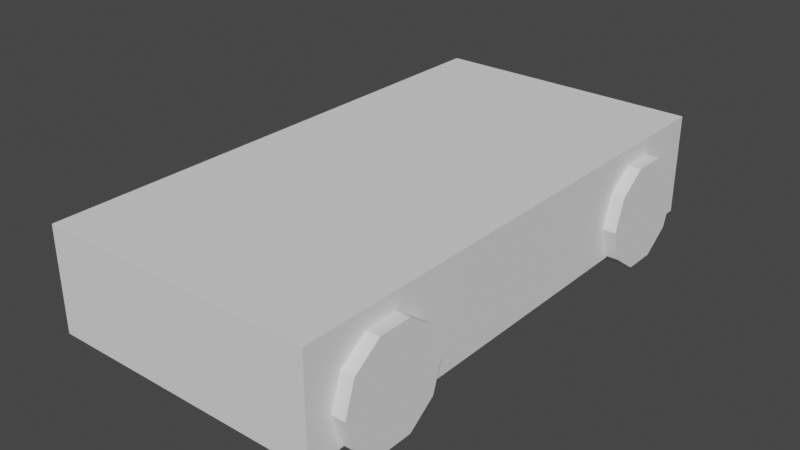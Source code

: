 # Source: 45-coche.blend  (saved by Blender 3.4.6; exported with 4.5.12 LTS)
import bpy
from mathutils import Matrix  # noqa: F401  (used for matrix-valued properties, if any)

bpy.ops.wm.read_factory_settings(use_empty=True)
scene = bpy.context.scene
scene.name = 'Scene'

# ---- collections
col_collection = bpy.data.collections.new('Collection'); scene.collection.children.link(col_collection)

# ---- world
world_world = bpy.data.worlds.new('World'); scene.world = world_world
world_world.use_nodes = True; world_world.node_tree.nodes.clear()
_N = world_world.node_tree.nodes; _L = world_world.node_tree.links
n0 = _N.new('ShaderNodeOutputWorld'); n0.name = 'World Output'; n0.location = (300, 300)
n1 = _N.new('ShaderNodeBackground'); n1.name = 'Background'; n1.location = (10, 300)
n1.inputs[0].default_value = (0.05088, 0.05088, 0.05088, 1.0)
_L.new(n1.outputs[0], n0.inputs[0])
n0.is_active_output = True
world_world.color = (0.05088, 0.05088, 0.05088)
world_world.use_sun_shadow = False
world_world.sun_shadow_jitter_overblur = 0.0

# ---- meshes
me_cylinder = bpy.data.meshes.new('Cylinder')
me_cylinder.from_pydata([(0.0, 1.0, -0.2667), (0.0, 1.0, 0.2667), (0.5878, 0.809, -0.2667), (0.5878, 0.809, 0.2667), (0.9511, 0.309, -0.2667), (0.9511, 0.309, 0.2667), (0.9511, -0.309, -0.2667), (0.9511, -0.309, 0.2667), (0.5878, -0.809, -0.2667), (0.5878, -0.809, 0.2667), (0.0, -1.0, -0.2667), (0.0, -1.0, 0.2667), (-0.5878, -0.809, -0.2667), (-0.5878, -0.809, 0.2667), (-0.9511, -0.309, -0.2667), (-0.9511, -0.309, 0.2667), (-0.9511, 0.309, -0.2667), (-0.9511, 0.309, 0.2667), (-0.5878, 0.809, -0.2667), (-0.5878, 0.809, 0.2667)], [], [(0, 1, 3, 2), (2, 3, 5, 4), (4, 5, 7, 6), (6, 7, 9, 8), (8, 9, 11, 10), (10, 11, 13, 12), (12, 13, 15, 14), (14, 15, 17, 16), (3, 1, 19, 17, 15, 13, 11, 9, 7, 5), (16, 17, 19, 18), (18, 19, 1, 0), (0, 2, 4, 6, 8, 10, 12, 14, 16, 18)])
_uv = me_cylinder.uv_layers.new(name='UVMap')
_uv.uv.foreach_set('vector', [1.0, 0.5, 1.0, 1.0, 0.9, 1.0, 0.9, 0.5, 0.9, 0.5, 0.9, 1.0, 0.8, 1.0, 0.8, 0.5, 0.8, 0.5, 0.8, 1.0, 0.7, 1.0, 0.7, 0.5, 0.7, 0.5, 0.7, 1.0, 0.6, 1.0, 0.6, 0.5, 0.6, 0.5, 0.6, 1.0, 0.5, 1.0, 0.5, 0.5, 0.5, 0.5, 0.5, 1.0, 0.4, 1.0, 0.4, 0.5, 0.4, 0.5, 0.4, 1.0, 0.3, 1.0, 0.3, 0.5, 0.3, 0.5, 0.3, 1.0, 0.2, 1.0, 0.2, 0.5, 0.3911, 0.4442, 0.25, 0.49, 0.1089, 0.4442, 0.02175, 0.3242, 0.02175, 0.1758, 0.1089, 0.05584, 0.25, 0.01, 0.3911, 0.05584, 0.4783, 0.1758, 0.4783, 0.3242, 0.2, 0.5, 0.2, 1.0, 0.1, 1.0, 0.1, 0.5, 0.1, 0.5, 0.1, 1.0, -7.451e-08, 1.0, -7.451e-08, 0.5, 0.75, 0.49, 0.8911, 0.4442, 0.9783, 0.3242, 0.9783, 0.1758, 0.8911, 0.05584, 0.75, 0.01, 0.6089, 0.05584, 0.5217, 0.1758, 0.5217, 0.3242, 0.6089, 0.4442])
me_cylinder.update()
me_cube_001 = bpy.data.meshes.new('Cube.001')
me_cube_001.from_pydata([(0.0, -4.839, -0.628), (0.0, -4.839, 1.269), (0.0, 4.96, -0.628), (0.0, 4.96, 1.269), (2.552, -4.839, -0.628), (2.552, -4.839, 1.269), (2.552, 4.96, -0.628), (2.552, 4.96, 1.269), (0.0, -4.647, -0.628), (0.0, -4.647, 1.269), (2.552, -4.647, -0.628), (2.552, -4.647, 1.269), (0.0, -2.074, 1.269), (2.552, -2.074, -0.628), (0.0, -2.074, -0.628), (2.552, -2.074, 1.269), (0.0, -3.371, -0.628), (2.552, -3.371, 1.269), (0.0, -3.371, 1.269), (2.552, -3.371, -0.628), (0.0, -2.722, 1.269), (2.552, -2.722, -0.628), (0.0, -2.722, -0.628), (2.552, -2.722, 1.269), (0.0, -4.009, -0.628), (2.552, -4.009, 1.269), (0.0, -4.009, 1.269), (2.552, -4.009, -0.628), (0.0, 2.067, 1.269), (2.552, 2.067, -0.628), (0.0, 2.067, -0.628), (2.552, 2.067, 1.269), (0.0, 4.723, 1.269), (2.552, 4.723, -0.628), (0.0, 4.723, -0.628), (2.552, 4.723, 1.269), (0.0, 3.395, -0.628), (2.552, 3.395, 1.269), (0.0, 3.395, 1.269), (2.552, 3.395, -0.628), (0.0, 4.059, 1.269), (2.552, 4.059, -0.628), (0.0, 4.059, -0.628), (2.552, 4.059, 1.269), (0.0, 2.731, -0.628), (2.552, 2.731, 1.269), (0.0, 2.731, 1.269), (2.552, 2.731, -0.628), (0.0, -0.003288, -0.628), (2.552, -0.003288, 1.269), (0.0, -0.003288, 1.269), (2.552, -0.003288, -0.628), (0.0, 1.677, 1.269), (2.552, 1.677, -0.628), (0.0, 1.677, -0.628), (2.552, 1.677, 1.269), (0.0, -1.701, -0.628), (2.552, -1.701, 1.269), (0.0, -1.701, 1.269), (2.552, -1.701, -0.628), (0.0, -4.839, -0.2828), (0.0, 4.96, -0.2828), (2.552, 4.96, -0.2828), (2.552, -4.839, -0.2828), (2.552, -4.647, -0.2828), (2.552, -2.074, -0.2828), (2.552, -3.371, -0.2828), (2.552, -2.722, -0.2828), (2.552, -4.009, -0.2828), (2.552, 2.067, -0.2828), (2.552, 4.723, -0.2828), (2.552, 3.395, -0.2828), (2.552, 4.059, -0.2828), (2.552, 2.731, -0.2828), (2.552, -0.003288, -0.2828), (2.552, 1.677, -0.2828), (2.552, -1.701, -0.2828), (0.0, -4.839, -0.1459), (0.0, 4.96, -0.1459), (2.552, 4.96, -0.1459), (2.552, -4.839, -0.1459), (2.552, -4.647, -0.1459), (2.552, -2.074, -0.1459), (2.552, -3.371, -0.1459), (2.552, -2.722, -0.1459), (2.552, -4.009, -0.1459), (2.552, 2.067, -0.1459), (2.552, 4.723, -0.1459), (2.552, 3.395, -0.1459), (2.552, 4.059, -0.1459), (2.552, 2.731, -0.1459), (2.552, -0.003288, -0.1459), (2.552, 1.677, -0.1459), (2.552, -1.701, -0.1459), (0.0, -4.839, 0.6426), (0.0, 4.96, 0.6426), (2.552, 4.96, 0.6426), (2.552, -4.839, 0.6426), (2.552, -4.647, 0.6426), (2.552, -2.074, 0.6426), (2.552, -3.371, 0.6426), (2.552, -2.722, 0.6426), (2.552, -4.009, 0.6426), (2.552, 2.067, 0.6426), (2.552, 4.723, 0.6426), (2.552, 3.395, 0.6426), (2.552, 4.059, 0.6426), (2.552, 2.731, 0.6426), (2.552, -0.003288, 0.6426), (2.552, 1.677, 0.6426), (2.552, -1.701, 0.6426), (2.228, 4.96, -0.628), (2.228, 4.96, 1.269), (2.228, -4.839, -0.628), (2.228, -4.839, 1.269), (2.228, -4.647, 1.269), (2.228, -4.647, -0.628), (2.228, -2.074, -0.628), (2.228, -2.074, 1.269), (2.228, -3.371, -0.628), (2.228, -3.371, 1.269), (2.228, -2.722, 1.269), (2.228, -2.722, -0.628), (2.228, -4.009, -0.628), (2.228, -4.009, 1.269), (2.228, 2.067, 1.269), (2.228, 2.067, -0.628), (2.228, 4.723, -0.628), (2.228, 4.723, 1.269), (2.228, 3.395, -0.628), (2.228, 3.395, 1.269), (2.228, 4.059, 1.269), (2.228, 4.059, -0.628), (2.228, 2.731, -0.628), (2.228, 2.731, 1.269), (2.228, -0.003288, 1.269), (2.228, -0.003288, -0.628), (2.228, 1.677, -0.628), (2.228, 1.677, 1.269), (2.228, -1.701, 1.269), (2.228, -1.701, -0.628), (2.228, -4.839, -0.2828), (2.228, 4.96, -0.2828), (2.228, -4.839, -0.1459), (2.228, 4.96, -0.1459), (2.228, -4.839, 0.6426), (2.228, 4.96, 0.6426), (1.194, 4.96, -0.628), (1.194, -4.839, 1.269), (1.194, -4.647, -0.628), (1.194, -2.074, -0.628), (1.194, -3.371, -0.628), (1.194, -2.722, -0.628), (1.194, -4.009, -0.628), (1.194, 2.067, -0.628), (1.194, 4.723, -0.628), (1.194, 3.395, -0.628), (1.194, 4.059, -0.628), (1.194, 2.731, -0.628), (1.194, -0.003288, -0.628), (1.194, 1.677, -0.628), (1.194, -1.701, -0.628), (1.194, -4.839, -0.2828), (1.194, -4.839, -0.1459), (1.194, -4.839, 0.6426), (1.194, 4.96, 1.269), (1.194, -4.839, -0.628), (1.194, -4.647, 1.269), (1.194, -2.074, 1.269), (1.194, -3.371, 1.269), (1.194, -2.722, 1.269), (1.194, -4.009, 1.269), (1.194, 2.067, 1.269), (1.194, 4.723, 1.269), (1.194, 3.395, 1.269), (1.194, 4.059, 1.269), (1.194, 2.731, 1.269), (1.194, -0.003288, 1.269), (1.194, 1.677, 1.269), (1.194, -1.701, 1.269), (1.194, 4.96, -0.2828), (1.194, 4.96, -0.1459), (1.194, 4.96, 0.6426)], [], [(171, 26, 9, 167), (146, 112, 7, 96), (98, 11, 5, 97), (164, 148, 1, 94), (116, 10, 4, 113), (167, 9, 1, 148), (123, 27, 10, 116), (102, 25, 11, 98), (110, 57, 15, 99), (140, 59, 13, 117), (179, 58, 12, 168), (101, 23, 17, 100), (122, 21, 19, 119), (170, 20, 18, 169), (168, 12, 20, 170), (117, 13, 21, 122), (99, 15, 23, 101), (100, 17, 25, 102), (119, 19, 27, 123), (169, 18, 26, 171), (176, 46, 28, 172), (133, 47, 29, 126), (107, 45, 31, 103), (96, 7, 35, 104), (111, 6, 33, 127), (165, 3, 32, 173), (106, 43, 37, 105), (132, 41, 39, 129), (175, 40, 38, 174), (173, 32, 40, 175), (127, 33, 41, 132), (104, 35, 43, 106), (105, 37, 45, 107), (129, 39, 47, 133), (174, 38, 46, 176), (178, 52, 50, 177), (137, 53, 51, 136), (109, 55, 49, 108), (103, 31, 55, 109), (126, 29, 53, 137), (172, 28, 52, 178), (177, 50, 58, 179), (136, 51, 59, 140), (108, 49, 57, 110), (51, 74, 76, 59), (29, 69, 75, 53), (53, 75, 74, 51), (39, 71, 73, 47), (33, 70, 72, 41), (41, 72, 71, 39), (6, 62, 70, 33), (47, 73, 69, 29), (19, 66, 68, 27), (13, 65, 67, 21), (21, 67, 66, 19), (59, 76, 65, 13), (27, 68, 64, 10), (166, 162, 60, 0), (10, 64, 63, 4), (111, 142, 62, 6), (74, 91, 93, 76), (69, 86, 92, 75), (75, 92, 91, 74), (71, 88, 90, 73), (70, 87, 89, 72), (72, 89, 88, 71), (62, 79, 87, 70), (73, 90, 86, 69), (66, 83, 85, 68), (65, 82, 84, 67), (67, 84, 83, 66), (76, 93, 82, 65), (68, 85, 81, 64), (162, 163, 77, 60), (64, 81, 80, 63), (142, 144, 79, 62), (91, 108, 110, 93), (86, 103, 109, 92), (92, 109, 108, 91), (88, 105, 107, 90), (87, 104, 106, 89), (89, 106, 105, 88), (79, 96, 104, 87), (90, 107, 103, 86), (83, 100, 102, 85), (82, 99, 101, 84), (84, 101, 100, 83), (93, 110, 99, 82), (85, 102, 98, 81), (163, 164, 94, 77), (81, 98, 97, 80), (144, 146, 96, 79), (181, 182, 146, 144), (80, 97, 145, 143), (180, 181, 144, 142), (63, 80, 143, 141), (147, 180, 142, 111), (4, 63, 141, 113), (159, 136, 140, 161), (49, 135, 139, 57), (31, 125, 138, 55), (154, 126, 137, 160), (160, 137, 136, 159), (55, 138, 135, 49), (37, 130, 134, 45), (156, 129, 133, 158), (155, 127, 132, 157), (35, 128, 131, 43), (43, 131, 130, 37), (157, 132, 129, 156), (7, 112, 128, 35), (147, 111, 127, 155), (158, 133, 126, 154), (45, 134, 125, 31), (17, 120, 124, 25), (151, 119, 123, 153), (150, 117, 122, 152), (15, 118, 121, 23), (23, 121, 120, 17), (152, 122, 119, 151), (57, 139, 118, 15), (161, 140, 117, 150), (153, 123, 116, 149), (11, 115, 114, 5), (149, 116, 113, 166), (97, 5, 114, 145), (182, 165, 112, 146), (25, 124, 115, 11), (95, 3, 165, 182), (8, 149, 166, 0), (24, 153, 149, 8), (56, 161, 150, 14), (22, 152, 151, 16), (14, 150, 152, 22), (16, 151, 153, 24), (44, 158, 154, 30), (2, 147, 155, 34), (42, 157, 156, 36), (34, 155, 157, 42), (36, 156, 158, 44), (54, 160, 159, 48), (30, 154, 160, 54), (48, 159, 161, 56), (2, 61, 180, 147), (61, 78, 181, 180), (78, 95, 182, 181), (143, 145, 164, 163), (141, 143, 163, 162), (113, 141, 162, 166), (135, 177, 179, 139), (125, 172, 178, 138), (138, 178, 177, 135), (130, 174, 176, 134), (128, 173, 175, 131), (131, 175, 174, 130), (112, 165, 173, 128), (134, 176, 172, 125), (120, 169, 171, 124), (118, 168, 170, 121), (121, 170, 169, 120), (139, 179, 168, 118), (115, 167, 148, 114), (145, 114, 148, 164), (124, 171, 167, 115)])
_uv = me_cube_001.uv_layers.new(name='UVMap')
_uv.uv.foreach_set('vector', [0.758, 0.729, 0.875, 0.729, 0.875, 0.7451, 0.758, 0.7451, 0.5425, 0.4682, 0.625, 0.4682, 0.625, 0.5, 0.5425, 0.5, 0.5425, 0.7451, 0.625, 0.7451, 0.625, 0.75, 0.5425, 0.75, 0.5425, 0.883, 0.625, 0.883, 0.625, 1.0, 0.5425, 1.0, 0.3432, 0.7451, 0.375, 0.7451, 0.375, 0.75, 0.3432, 0.75, 0.758, 0.7451, 0.875, 0.7451, 0.875, 0.75, 0.758, 0.75, 0.3432, 0.729, 0.375, 0.729, 0.375, 0.7451, 0.3432, 0.7451, 0.5425, 0.729, 0.625, 0.729, 0.625, 0.7451, 0.5425, 0.7451, 0.5425, 0.6699, 0.625, 0.6699, 0.625, 0.6795, 0.5425, 0.6795, 0.3432, 0.6699, 0.375, 0.6699, 0.375, 0.6795, 0.3432, 0.6795, 0.758, 0.6699, 0.875, 0.6699, 0.875, 0.6795, 0.758, 0.6795, 0.5425, 0.6962, 0.625, 0.6962, 0.625, 0.7129, 0.5425, 0.7129, 0.3432, 0.6962, 0.375, 0.6962, 0.375, 0.7129, 0.3432, 0.7129, 0.758, 0.6962, 0.875, 0.6962, 0.875, 0.7129, 0.758, 0.7129, 0.758, 0.6795, 0.875, 0.6795, 0.875, 0.6962, 0.758, 0.6962, 0.3432, 0.6795, 0.375, 0.6795, 0.375, 0.6962, 0.3432, 0.6962, 0.5425, 0.6795, 0.625, 0.6795, 0.625, 0.6962, 0.5425, 0.6962, 0.5425, 0.7129, 0.625, 0.7129, 0.625, 0.729, 0.5425, 0.729, 0.3432, 0.7129, 0.375, 0.7129, 0.375, 0.729, 0.3432, 0.729, 0.758, 0.7129, 0.875, 0.7129, 0.875, 0.729, 0.758, 0.729, 0.758, 0.5569, 0.875, 0.5569, 0.875, 0.5738, 0.758, 0.5738, 0.3432, 0.5569, 0.375, 0.5569, 0.375, 0.5738, 0.3432, 0.5738, 0.5425, 0.5569, 0.625, 0.5569, 0.625, 0.5738, 0.5425, 0.5738, 0.5425, 0.5, 0.625, 0.5, 0.625, 0.506, 0.5425, 0.506, 0.3432, 0.5, 0.375, 0.5, 0.375, 0.506, 0.3432, 0.506, 0.758, 0.5, 0.875, 0.5, 0.875, 0.506, 0.758, 0.506, 0.5425, 0.523, 0.625, 0.523, 0.625, 0.5399, 0.5425, 0.5399, 0.3432, 0.523, 0.375, 0.523, 0.375, 0.5399, 0.3432, 0.5399, 0.758, 0.523, 0.875, 0.523, 0.875, 0.5399, 0.758, 0.5399, 0.758, 0.506, 0.875, 0.506, 0.875, 0.523, 0.758, 0.523, 0.3432, 0.506, 0.375, 0.506, 0.375, 0.523, 0.3432, 0.523, 0.5425, 0.506, 0.625, 0.506, 0.625, 0.523, 0.5425, 0.523, 0.5425, 0.5399, 0.625, 0.5399, 0.625, 0.5569, 0.5425, 0.5569, 0.3432, 0.5399, 0.375, 0.5399, 0.375, 0.5569, 0.3432, 0.5569, 0.758, 0.5399, 0.875, 0.5399, 0.875, 0.5569, 0.758, 0.5569, 0.758, 0.5838, 0.875, 0.5838, 0.875, 0.6266, 0.758, 0.6266, 0.3432, 0.5838, 0.375, 0.5838, 0.375, 0.6266, 0.3432, 0.6266, 0.5425, 0.5838, 0.625, 0.5838, 0.625, 0.6266, 0.5425, 0.6266, 0.5425, 0.5738, 0.625, 0.5738, 0.625, 0.5838, 0.5425, 0.5838, 0.3432, 0.5738, 0.375, 0.5738, 0.375, 0.5838, 0.3432, 0.5838, 0.758, 0.5738, 0.875, 0.5738, 0.875, 0.5838, 0.758, 0.5838, 0.758, 0.6266, 0.875, 0.6266, 0.875, 0.6699, 0.758, 0.6699, 0.3432, 0.6266, 0.375, 0.6266, 0.375, 0.6699, 0.3432, 0.6699, 0.5425, 0.6266, 0.625, 0.6266, 0.625, 0.6699, 0.5425, 0.6699, 0.375, 0.6266, 0.4205, 0.6266, 0.4205, 0.6699, 0.375, 0.6699, 0.375, 0.5738, 0.4205, 0.5738, 0.4205, 0.5838, 0.375, 0.5838, 0.375, 0.5838, 0.4205, 0.5838, 0.4205, 0.6266, 0.375, 0.6266, 0.375, 0.5399, 0.4205, 0.5399, 0.4205, 0.5569, 0.375, 0.5569, 0.375, 0.506, 0.4205, 0.506, 0.4205, 0.523, 0.375, 0.523, 0.375, 0.523, 0.4205, 0.523, 0.4205, 0.5399, 0.375, 0.5399, 0.375, 0.5, 0.4205, 0.5, 0.4205, 0.506, 0.375, 0.506, 0.375, 0.5569, 0.4205, 0.5569, 0.4205, 0.5738, 0.375, 0.5738, 0.375, 0.7129, 0.4205, 0.7129, 0.4205, 0.729, 0.375, 0.729, 0.375, 0.6795, 0.4205, 0.6795, 0.4205, 0.6962, 0.375, 0.6962, 0.375, 0.6962, 0.4205, 0.6962, 0.4205, 0.7129, 0.375, 0.7129, 0.375, 0.6699, 0.4205, 0.6699, 0.4205, 0.6795, 0.375, 0.6795, 0.375, 0.729, 0.4205, 0.729, 0.4205, 0.7451, 0.375, 0.7451, 0.375, 0.883, 0.4205, 0.883, 0.4205, 1.0, 0.375, 1.0, 0.375, 0.7451, 0.4205, 0.7451, 0.4205, 0.75, 0.375, 0.75, 0.375, 0.4682, 0.4205, 0.4682, 0.4205, 0.5, 0.375, 0.5, 0.4205, 0.6266, 0.4385, 0.6266, 0.4385, 0.6699, 0.4205, 0.6699, 0.4205, 0.5738, 0.4385, 0.5738, 0.4385, 0.5838, 0.4205, 0.5838, 0.4205, 0.5838, 0.4385, 0.5838, 0.4385, 0.6266, 0.4205, 0.6266, 0.4205, 0.5399, 0.4385, 0.5399, 0.4385, 0.5569, 0.4205, 0.5569, 0.4205, 0.506, 0.4385, 0.506, 0.4385, 0.523, 0.4205, 0.523, 0.4205, 0.523, 0.4385, 0.523, 0.4385, 0.5399, 0.4205, 0.5399, 0.4205, 0.5, 0.4385, 0.5, 0.4385, 0.506, 0.4205, 0.506, 0.4205, 0.5569, 0.4385, 0.5569, 0.4385, 0.5738, 0.4205, 0.5738, 0.4205, 0.7129, 0.4385, 0.7129, 0.4385, 0.729, 0.4205, 0.729, 0.4205, 0.6795, 0.4385, 0.6795, 0.4385, 0.6962, 0.4205, 0.6962, 0.4205, 0.6962, 0.4385, 0.6962, 0.4385, 0.7129, 0.4205, 0.7129, 0.4205, 0.6699, 0.4385, 0.6699, 0.4385, 0.6795, 0.4205, 0.6795, 0.4205, 0.729, 0.4385, 0.729, 0.4385, 0.7451, 0.4205, 0.7451, 0.4205, 0.883, 0.4385, 0.883, 0.4385, 1.0, 0.4205, 1.0, 0.4205, 0.7451, 0.4385, 0.7451, 0.4385, 0.75, 0.4205, 0.75, 0.4205, 0.4682, 0.4385, 0.4682, 0.4385, 0.5, 0.4205, 0.5, 0.4385, 0.6266, 0.5425, 0.6266, 0.5425, 0.6699, 0.4385, 0.6699, 0.4385, 0.5738, 0.5425, 0.5738, 0.5425, 0.5838, 0.4385, 0.5838, 0.4385, 0.5838, 0.5425, 0.5838, 0.5425, 0.6266, 0.4385, 0.6266, 0.4385, 0.5399, 0.5425, 0.5399, 0.5425, 0.5569, 0.4385, 0.5569, 0.4385, 0.506, 0.5425, 0.506, 0.5425, 0.523, 0.4385, 0.523, 0.4385, 0.523, 0.5425, 0.523, 0.5425, 0.5399, 0.4385, 0.5399, 0.4385, 0.5, 0.5425, 0.5, 0.5425, 0.506, 0.4385, 0.506, 0.4385, 0.5569, 0.5425, 0.5569, 0.5425, 0.5738, 0.4385, 0.5738, 0.4385, 0.7129, 0.5425, 0.7129, 0.5425, 0.729, 0.4385, 0.729, 0.4385, 0.6795, 0.5425, 0.6795, 0.5425, 0.6962, 0.4385, 0.6962, 0.4385, 0.6962, 0.5425, 0.6962, 0.5425, 0.7129, 0.4385, 0.7129, 0.4385, 0.6699, 0.5425, 0.6699, 0.5425, 0.6795, 0.4385, 0.6795, 0.4385, 0.729, 0.5425, 0.729, 0.5425, 0.7451, 0.4385, 0.7451, 0.4385, 0.883, 0.5425, 0.883, 0.5425, 1.0, 0.4385, 1.0, 0.4385, 0.7451, 0.5425, 0.7451, 0.5425, 0.75, 0.4385, 0.75, 0.4385, 0.4682, 0.5425, 0.4682, 0.5425, 0.5, 0.4385, 0.5, 0.4385, 0.367, 0.5425, 0.367, 0.5425, 0.4682, 0.4385, 0.4682, 0.4385, 0.75, 0.5425, 0.75, 0.5425, 0.7818, 0.4385, 0.7818, 0.4205, 0.367, 0.4385, 0.367, 0.4385, 0.4682, 0.4205, 0.4682, 0.4205, 0.75, 0.4385, 0.75, 0.4385, 0.7818, 0.4205, 0.7818, 0.375, 0.367, 0.4205, 0.367, 0.4205, 0.4682, 0.375, 0.4682, 0.375, 0.75, 0.4205, 0.75, 0.4205, 0.7818, 0.375, 0.7818, 0.242, 0.6266, 0.3432, 0.6266, 0.3432, 0.6699, 0.242, 0.6699, 0.625, 0.6266, 0.6568, 0.6266, 0.6568, 0.6699, 0.625, 0.6699, 0.625, 0.5738, 0.6568, 0.5738, 0.6568, 0.5838, 0.625, 0.5838, 0.242, 0.5738, 0.3432, 0.5738, 0.3432, 0.5838, 0.242, 0.5838, 0.242, 0.5838, 0.3432, 0.5838, 0.3432, 0.6266, 0.242, 0.6266, 0.625, 0.5838, 0.6568, 0.5838, 0.6568, 0.6266, 0.625, 0.6266, 0.625, 0.5399, 0.6568, 0.5399, 0.6568, 0.5569, 0.625, 0.5569, 0.242, 0.5399, 0.3432, 0.5399, 0.3432, 0.5569, 0.242, 0.5569, 0.242, 0.506, 0.3432, 0.506, 0.3432, 0.523, 0.242, 0.523, 0.625, 0.506, 0.6568, 0.506, 0.6568, 0.523, 0.625, 0.523, 0.625, 0.523, 0.6568, 0.523, 0.6568, 0.5399, 0.625, 0.5399, 0.242, 0.523, 0.3432, 0.523, 0.3432, 0.5399, 0.242, 0.5399, 0.625, 0.5, 0.6568, 0.5, 0.6568, 0.506, 0.625, 0.506, 0.242, 0.5, 0.3432, 0.5, 0.3432, 0.506, 0.242, 0.506, 0.242, 0.5569, 0.3432, 0.5569, 0.3432, 0.5738, 0.242, 0.5738, 0.625, 0.5569, 0.6568, 0.5569, 0.6568, 0.5738, 0.625, 0.5738, 0.625, 0.7129, 0.6568, 0.7129, 0.6568, 0.729, 0.625, 0.729, 0.242, 0.7129, 0.3432, 0.7129, 0.3432, 0.729, 0.242, 0.729, 0.242, 0.6795, 0.3432, 0.6795, 0.3432, 0.6962, 0.242, 0.6962, 0.625, 0.6795, 0.6568, 0.6795, 0.6568, 0.6962, 0.625, 0.6962, 0.625, 0.6962, 0.6568, 0.6962, 0.6568, 0.7129, 0.625, 0.7129, 0.242, 0.6962, 0.3432, 0.6962, 0.3432, 0.7129, 0.242, 0.7129, 0.625, 0.6699, 0.6568, 0.6699, 0.6568, 0.6795, 0.625, 0.6795, 0.242, 0.6699, 0.3432, 0.6699, 0.3432, 0.6795, 0.242, 0.6795, 0.242, 0.729, 0.3432, 0.729, 0.3432, 0.7451, 0.242, 0.7451, 0.625, 0.7451, 0.6568, 0.7451, 0.6568, 0.75, 0.625, 0.75, 0.242, 0.7451, 0.3432, 0.7451, 0.3432, 0.75, 0.242, 0.75, 0.5425, 0.75, 0.625, 0.75, 0.625, 0.7818, 0.5425, 0.7818, 0.5425, 0.367, 0.625, 0.367, 0.625, 0.4682, 0.5425, 0.4682, 0.625, 0.729, 0.6568, 0.729, 0.6568, 0.7451, 0.625, 0.7451, 0.5425, 0.25, 0.625, 0.25, 0.625, 0.367, 0.5425, 0.367, 0.125, 0.7451, 0.242, 0.7451, 0.242, 0.75, 0.125, 0.75, 0.125, 0.729, 0.242, 0.729, 0.242, 0.7451, 0.125, 0.7451, 0.125, 0.6699, 0.242, 0.6699, 0.242, 0.6795, 0.125, 0.6795, 0.125, 0.6962, 0.242, 0.6962, 0.242, 0.7129, 0.125, 0.7129, 0.125, 0.6795, 0.242, 0.6795, 0.242, 0.6962, 0.125, 0.6962, 0.125, 0.7129, 0.242, 0.7129, 0.242, 0.729, 0.125, 0.729, 0.125, 0.5569, 0.242, 0.5569, 0.242, 0.5738, 0.125, 0.5738, 0.125, 0.5, 0.242, 0.5, 0.242, 0.506, 0.125, 0.506, 0.125, 0.523, 0.242, 0.523, 0.242, 0.5399, 0.125, 0.5399, 0.125, 0.506, 0.242, 0.506, 0.242, 0.523, 0.125, 0.523, 0.125, 0.5399, 0.242, 0.5399, 0.242, 0.5569, 0.125, 0.5569, 0.125, 0.5838, 0.242, 0.5838, 0.242, 0.6266, 0.125, 0.6266, 0.125, 0.5738, 0.242, 0.5738, 0.242, 0.5838, 0.125, 0.5838, 0.125, 0.6266, 0.242, 0.6266, 0.242, 0.6699, 0.125, 0.6699, 0.375, 0.25, 0.4205, 0.25, 0.4205, 0.367, 0.375, 0.367, 0.4205, 0.25, 0.4385, 0.25, 0.4385, 0.367, 0.4205, 0.367, 0.4385, 0.25, 0.5425, 0.25, 0.5425, 0.367, 0.4385, 0.367, 0.4385, 0.7818, 0.5425, 0.7818, 0.5425, 0.883, 0.4385, 0.883, 0.4205, 0.7818, 0.4385, 0.7818, 0.4385, 0.883, 0.4205, 0.883, 0.375, 0.7818, 0.4205, 0.7818, 0.4205, 0.883, 0.375, 0.883, 0.6568, 0.6266, 0.758, 0.6266, 0.758, 0.6699, 0.6568, 0.6699, 0.6568, 0.5738, 0.758, 0.5738, 0.758, 0.5838, 0.6568, 0.5838, 0.6568, 0.5838, 0.758, 0.5838, 0.758, 0.6266, 0.6568, 0.6266, 0.6568, 0.5399, 0.758, 0.5399, 0.758, 0.5569, 0.6568, 0.5569, 0.6568, 0.506, 0.758, 0.506, 0.758, 0.523, 0.6568, 0.523, 0.6568, 0.523, 0.758, 0.523, 0.758, 0.5399, 0.6568, 0.5399, 0.6568, 0.5, 0.758, 0.5, 0.758, 0.506, 0.6568, 0.506, 0.6568, 0.5569, 0.758, 0.5569, 0.758, 0.5738, 0.6568, 0.5738, 0.6568, 0.7129, 0.758, 0.7129, 0.758, 0.729, 0.6568, 0.729, 0.6568, 0.6795, 0.758, 0.6795, 0.758, 0.6962, 0.6568, 0.6962, 0.6568, 0.6962, 0.758, 0.6962, 0.758, 0.7129, 0.6568, 0.7129, 0.6568, 0.6699, 0.758, 0.6699, 0.758, 0.6795, 0.6568, 0.6795, 0.6568, 0.7451, 0.758, 0.7451, 0.758, 0.75, 0.6568, 0.75, 0.5425, 0.7818, 0.625, 0.7818, 0.625, 0.883, 0.5425, 0.883, 0.6568, 0.729, 0.758, 0.729, 0.758, 0.7451, 0.6568, 0.7451])
me_cube_001.update()

# ---- objects
ob_ruedas = bpy.data.objects.new('ruedas', me_cylinder)
ob_eje_de_simetria = bpy.data.objects.new('Eje de simetria', None)
ob_cube = bpy.data.objects.new('Cube', me_cube_001)

# ---- transforms, parenting, visibility, modifiers, constraints
ob_ruedas.location = (2.528, -3.379, 0.0)
ob_ruedas.rotation_euler = (-0.0, 1.571, 0.0)
_m = ob_ruedas.modifiers.new('Mirror', 'MIRROR')
_m.use_axis = (True, True, False)
_m.mirror_object = ob_eje_de_simetria
ob_eje_de_simetria.location = (0.0, 0.0, 0.0)
ob_cube.location = (0.0, 0.0, 0.0)
_m = ob_cube.modifiers.new('Mirror', 'MIRROR')
_m.use_clip = True

# ---- collection membership
col_collection.objects.link(ob_ruedas)
col_collection.objects.link(ob_eje_de_simetria)
col_collection.objects.link(ob_cube)

# ---- scene / render settings (as saved in the file)
scene.frame_start = 1; scene.frame_end = 250; scene.frame_set(1)
scene.render.engine = 'BLENDER_EEVEE_NEXT'
scene.cycles.sampling_pattern = 'TABULATED_SOBOL'
scene.cycles.use_light_tree = False
scene.view_settings.view_transform = 'Filmic'
bpy.context.view_layer.update()

# ---- added for rendering (the .blend has no active camera and no usable light): camera, sun
cam_auto = bpy.data.cameras.new('AutoCamera')
cam_auto.lens = 50.0
cam_auto.sensor_width = 36.0
cam_auto.clip_end = 1000.0
ob_auto_camera = bpy.data.objects.new('AutoCamera', cam_auto)
scene.collection.objects.link(ob_auto_camera)
ob_auto_camera.location = (10.6375, -12.7047, 8.66897)
ob_auto_camera.rotation_euler = (1.09748, -7.21219e-08, 0.694738)
scene.camera = ob_auto_camera
light_auto_sun = bpy.data.lights.new('AutoSun', 'SUN')
light_auto_sun.energy = 3.0
light_auto_sun.angle = 0.0523599
ob_auto_sun = bpy.data.objects.new('AutoSun', light_auto_sun)
scene.collection.objects.link(ob_auto_sun)
ob_auto_sun.rotation_euler = (0.872665, 0.174533, 0.523599)
bpy.context.view_layer.update()
